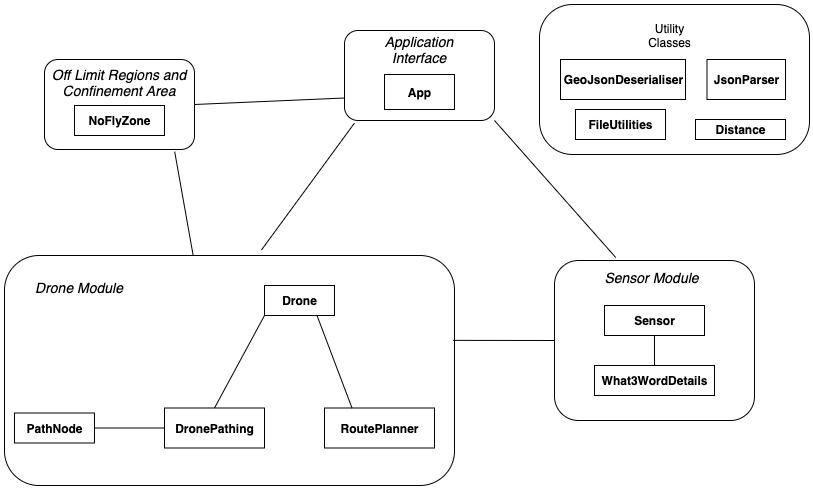

The diagram above was exported from draw.io. Its source (the exported page's mxGraphModel, read from the mxfile embedded in the PNG):
<mxGraphModel dx="1123" dy="653" grid="1" gridSize="10" guides="1" tooltips="1" connect="1" arrows="1" fold="1" page="1" pageScale="1" pageWidth="850" pageHeight="1100" math="0" shadow="0">
  <root>
    <mxCell id="0" />
    <mxCell id="1" parent="0" />
    <mxCell id="GoV4vulPDbvwZxSSbcCS-33" value="" style="rounded=1;whiteSpace=wrap;html=1;fillColor=none;" vertex="1" parent="1">
      <mxGeometry x="370" y="50" width="150" height="90" as="geometry" />
    </mxCell>
    <mxCell id="GoV4vulPDbvwZxSSbcCS-29" value="" style="rounded=1;whiteSpace=wrap;html=1;fillColor=none;" vertex="1" parent="1">
      <mxGeometry x="30" y="275" width="450" height="230" as="geometry" />
    </mxCell>
    <mxCell id="GoV4vulPDbvwZxSSbcCS-31" value="" style="rounded=1;whiteSpace=wrap;html=1;fillColor=none;" vertex="1" parent="1">
      <mxGeometry x="580" y="280" width="200" height="160" as="geometry" />
    </mxCell>
    <mxCell id="GoV4vulPDbvwZxSSbcCS-1" value="&lt;b&gt;App&lt;br&gt;&lt;/b&gt;" style="html=1;" vertex="1" parent="1">
      <mxGeometry x="410" y="94" width="70" height="35" as="geometry" />
    </mxCell>
    <mxCell id="GoV4vulPDbvwZxSSbcCS-3" value="&lt;b&gt;PathNode&lt;/b&gt;" style="html=1;" vertex="1" parent="1">
      <mxGeometry x="40" y="432.5" width="80" height="30" as="geometry" />
    </mxCell>
    <mxCell id="GoV4vulPDbvwZxSSbcCS-5" value="&lt;b&gt;What3WordDetails&lt;/b&gt;" style="html=1;" vertex="1" parent="1">
      <mxGeometry x="620" y="385" width="120" height="30" as="geometry" />
    </mxCell>
    <mxCell id="GoV4vulPDbvwZxSSbcCS-6" value="&lt;b&gt;RoutePlanner&lt;/b&gt;" style="html=1;" vertex="1" parent="1">
      <mxGeometry x="350" y="427.5" width="110" height="40" as="geometry" />
    </mxCell>
    <mxCell id="GoV4vulPDbvwZxSSbcCS-8" value="&lt;b&gt;DronePathing&lt;br&gt;&lt;/b&gt;" style="html=1;" vertex="1" parent="1">
      <mxGeometry x="190" y="427.5" width="100" height="40" as="geometry" />
    </mxCell>
    <mxCell id="GoV4vulPDbvwZxSSbcCS-9" value="&lt;b&gt;Sensor&lt;/b&gt;" style="html=1;" vertex="1" parent="1">
      <mxGeometry x="630" y="325" width="100" height="30" as="geometry" />
    </mxCell>
    <mxCell id="GoV4vulPDbvwZxSSbcCS-10" value="&lt;b&gt;NoFlyZone&lt;br&gt;&lt;/b&gt;" style="html=1;" vertex="1" parent="1">
      <mxGeometry x="100" y="125" width="90" height="30" as="geometry" />
    </mxCell>
    <mxCell id="GoV4vulPDbvwZxSSbcCS-11" value="&lt;b&gt;Drone&lt;/b&gt;" style="html=1;" vertex="1" parent="1">
      <mxGeometry x="290" y="305" width="70" height="30" as="geometry" />
    </mxCell>
    <mxCell id="GoV4vulPDbvwZxSSbcCS-12" value="" style="endArrow=none;html=1;entryX=0.066;entryY=1.03;entryDx=0;entryDy=0;exitX=0.571;exitY=-0.024;exitDx=0;exitDy=0;exitPerimeter=0;entryPerimeter=0;" edge="1" parent="1" source="GoV4vulPDbvwZxSSbcCS-29" target="GoV4vulPDbvwZxSSbcCS-33">
      <mxGeometry width="50" height="50" relative="1" as="geometry">
        <mxPoint x="310" y="290" as="sourcePoint" />
        <mxPoint x="500" y="410" as="targetPoint" />
      </mxGeometry>
    </mxCell>
    <mxCell id="GoV4vulPDbvwZxSSbcCS-13" value="" style="endArrow=none;html=1;exitX=0.25;exitY=0;exitDx=0;exitDy=0;entryX=0.75;entryY=1;entryDx=0;entryDy=0;" edge="1" parent="1" source="GoV4vulPDbvwZxSSbcCS-6" target="GoV4vulPDbvwZxSSbcCS-11">
      <mxGeometry width="50" height="50" relative="1" as="geometry">
        <mxPoint x="460" y="455" as="sourcePoint" />
        <mxPoint x="510" y="405" as="targetPoint" />
      </mxGeometry>
    </mxCell>
    <mxCell id="GoV4vulPDbvwZxSSbcCS-14" value="" style="endArrow=none;html=1;entryX=0;entryY=1;entryDx=0;entryDy=0;exitX=0.5;exitY=0;exitDx=0;exitDy=0;" edge="1" parent="1" source="GoV4vulPDbvwZxSSbcCS-8" target="GoV4vulPDbvwZxSSbcCS-11">
      <mxGeometry width="50" height="50" relative="1" as="geometry">
        <mxPoint x="520" y="475" as="sourcePoint" />
        <mxPoint x="570" y="425" as="targetPoint" />
      </mxGeometry>
    </mxCell>
    <mxCell id="GoV4vulPDbvwZxSSbcCS-15" value="" style="endArrow=none;html=1;exitX=0;exitY=0.5;exitDx=0;exitDy=0;entryX=0.997;entryY=0.369;entryDx=0;entryDy=0;entryPerimeter=0;" edge="1" parent="1" target="GoV4vulPDbvwZxSSbcCS-29" source="GoV4vulPDbvwZxSSbcCS-31">
      <mxGeometry width="50" height="50" relative="1" as="geometry">
        <mxPoint x="480" y="465" as="sourcePoint" />
        <mxPoint x="400" y="550" as="targetPoint" />
      </mxGeometry>
    </mxCell>
    <mxCell id="GoV4vulPDbvwZxSSbcCS-19" value="" style="endArrow=none;html=1;entryX=0;entryY=0.5;entryDx=0;entryDy=0;exitX=1;exitY=0.5;exitDx=0;exitDy=0;" edge="1" parent="1" source="GoV4vulPDbvwZxSSbcCS-3" target="GoV4vulPDbvwZxSSbcCS-8">
      <mxGeometry width="50" height="50" relative="1" as="geometry">
        <mxPoint x="130" y="502.5" as="sourcePoint" />
        <mxPoint x="324" y="362.20000000000005" as="targetPoint" />
      </mxGeometry>
    </mxCell>
    <mxCell id="GoV4vulPDbvwZxSSbcCS-20" value="" style="endArrow=none;html=1;exitX=0.5;exitY=0;exitDx=0;exitDy=0;entryX=0.5;entryY=1;entryDx=0;entryDy=0;" edge="1" parent="1" source="GoV4vulPDbvwZxSSbcCS-5" target="GoV4vulPDbvwZxSSbcCS-9">
      <mxGeometry width="50" height="50" relative="1" as="geometry">
        <mxPoint x="310" y="420" as="sourcePoint" />
        <mxPoint x="360" y="370" as="targetPoint" />
      </mxGeometry>
    </mxCell>
    <mxCell id="GoV4vulPDbvwZxSSbcCS-22" value="" style="endArrow=none;html=1;exitX=1;exitY=0.5;exitDx=0;exitDy=0;entryX=0;entryY=0.75;entryDx=0;entryDy=0;fillColor=#ffe6cc;" edge="1" parent="1" source="GoV4vulPDbvwZxSSbcCS-28" target="GoV4vulPDbvwZxSSbcCS-33">
      <mxGeometry width="50" height="50" relative="1" as="geometry">
        <mxPoint x="220" y="490" as="sourcePoint" />
        <mxPoint x="270" y="440" as="targetPoint" />
      </mxGeometry>
    </mxCell>
    <mxCell id="GoV4vulPDbvwZxSSbcCS-27" value="" style="endArrow=none;html=1;exitX=0.306;exitY=-0.019;exitDx=0;exitDy=0;exitPerimeter=0;entryX=1;entryY=1;entryDx=0;entryDy=0;" edge="1" parent="1" source="GoV4vulPDbvwZxSSbcCS-31" target="GoV4vulPDbvwZxSSbcCS-33">
      <mxGeometry width="50" height="50" relative="1" as="geometry">
        <mxPoint x="470" y="430" as="sourcePoint" />
        <mxPoint x="510" y="130" as="targetPoint" />
      </mxGeometry>
    </mxCell>
    <mxCell id="GoV4vulPDbvwZxSSbcCS-28" value="" style="rounded=1;whiteSpace=wrap;html=1;fillColor=none;" vertex="1" parent="1">
      <mxGeometry x="70" y="79" width="150" height="90" as="geometry" />
    </mxCell>
    <mxCell id="GoV4vulPDbvwZxSSbcCS-30" value="" style="endArrow=none;html=1;entryX=0.868;entryY=1.025;entryDx=0;entryDy=0;entryPerimeter=0;exitX=0.419;exitY=-0.003;exitDx=0;exitDy=0;exitPerimeter=0;" edge="1" parent="1" source="GoV4vulPDbvwZxSSbcCS-29" target="GoV4vulPDbvwZxSSbcCS-28">
      <mxGeometry width="50" height="50" relative="1" as="geometry">
        <mxPoint x="170" y="430" as="sourcePoint" />
        <mxPoint x="220" y="380" as="targetPoint" />
      </mxGeometry>
    </mxCell>
    <mxCell id="GoV4vulPDbvwZxSSbcCS-36" value="" style="rounded=1;whiteSpace=wrap;html=1;fillColor=none;arcSize=22;" vertex="1" parent="1">
      <mxGeometry x="565" y="24" width="270" height="150" as="geometry" />
    </mxCell>
    <mxCell id="GoV4vulPDbvwZxSSbcCS-37" value="Utility Classes" style="text;html=1;strokeColor=none;fillColor=none;align=center;verticalAlign=middle;whiteSpace=wrap;rounded=0;" vertex="1" parent="1">
      <mxGeometry x="657.5" y="40" width="75" height="30" as="geometry" />
    </mxCell>
    <mxCell id="GoV4vulPDbvwZxSSbcCS-38" value="&lt;b&gt;GeoJsonDeserialiser&lt;/b&gt;" style="html=1;" vertex="1" parent="1">
      <mxGeometry x="586" y="79" width="125" height="40" as="geometry" />
    </mxCell>
    <mxCell id="GoV4vulPDbvwZxSSbcCS-39" value="&lt;b&gt;JsonParser&lt;/b&gt;" style="html=1;" vertex="1" parent="1">
      <mxGeometry x="732.5" y="79" width="78.5" height="40" as="geometry" />
    </mxCell>
    <mxCell id="GoV4vulPDbvwZxSSbcCS-40" value="&lt;b&gt;FileUtilities&lt;/b&gt;" style="html=1;" vertex="1" parent="1">
      <mxGeometry x="601" y="129" width="90" height="30" as="geometry" />
    </mxCell>
    <mxCell id="GoV4vulPDbvwZxSSbcCS-41" value="&lt;b&gt;Distance&lt;/b&gt;" style="html=1;" vertex="1" parent="1">
      <mxGeometry x="721" y="139" width="90" height="20" as="geometry" />
    </mxCell>
    <mxCell id="GoV4vulPDbvwZxSSbcCS-42" value="&lt;font style=&quot;font-size: 14px&quot;&gt;&lt;i&gt;Drone Module&lt;/i&gt;&lt;/font&gt;" style="text;html=1;strokeColor=none;fillColor=none;align=center;verticalAlign=middle;whiteSpace=wrap;rounded=0;" vertex="1" parent="1">
      <mxGeometry x="60" y="295" width="90" height="25" as="geometry" />
    </mxCell>
    <mxCell id="GoV4vulPDbvwZxSSbcCS-43" value="&lt;font style=&quot;font-size: 14px&quot;&gt;&lt;i&gt;Sensor Module&lt;/i&gt;&lt;/font&gt;" style="text;html=1;strokeColor=none;fillColor=none;align=center;verticalAlign=middle;whiteSpace=wrap;rounded=0;" vertex="1" parent="1">
      <mxGeometry x="620" y="285" width="115" height="25" as="geometry" />
    </mxCell>
    <mxCell id="GoV4vulPDbvwZxSSbcCS-44" value="&lt;i style=&quot;font-size: 14px&quot;&gt;Off Limit Regions and Confinement Area&lt;/i&gt;" style="text;html=1;strokeColor=none;fillColor=none;align=center;verticalAlign=middle;whiteSpace=wrap;rounded=0;" vertex="1" parent="1">
      <mxGeometry x="55" y="74" width="180" height="55" as="geometry" />
    </mxCell>
    <mxCell id="GoV4vulPDbvwZxSSbcCS-45" value="&lt;font style=&quot;font-size: 14px&quot;&gt;&lt;i&gt;Application Interface&lt;/i&gt;&lt;/font&gt;" style="text;html=1;strokeColor=none;fillColor=none;align=center;verticalAlign=middle;whiteSpace=wrap;rounded=0;" vertex="1" parent="1">
      <mxGeometry x="410" y="59" width="70" height="20" as="geometry" />
    </mxCell>
  </root>
</mxGraphModel>